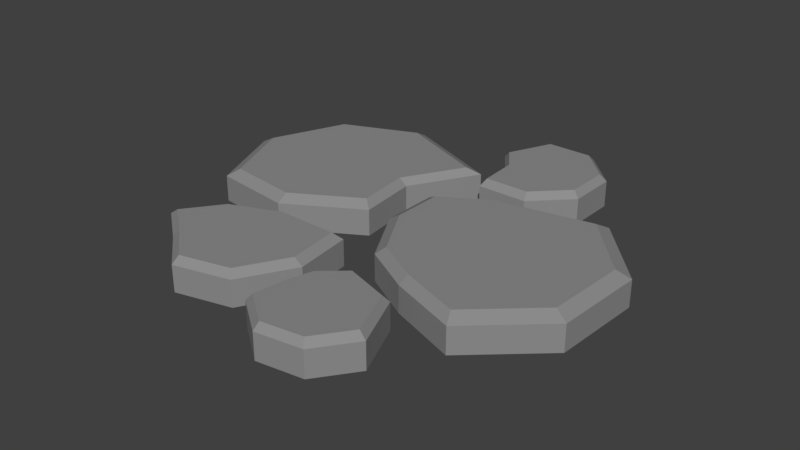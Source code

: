# Source: PierrePlates_001.blend  (saved by Blender 2.78.0; exported with 4.5.12 LTS)
import bpy
from mathutils import Matrix  # noqa: F401  (used for matrix-valued properties, if any)

bpy.ops.wm.read_factory_settings(use_empty=True)
scene = bpy.context.scene
scene.name = 'Scene'

# ---- collections
col_collection_1 = bpy.data.collections.new('Collection 1'); scene.collection.children.link(col_collection_1)

# ---- materials (node trees are filled in below, after node groups)
mat_grisclair_009 = bpy.data.materials.new('GrisClair.009')
mat_grisclair_009.alpha_threshold = 0.0
mat_grisclair_009.use_transparent_shadow = False
mat_grisclair_009.diffuse_color = (0.2738, 0.2738, 0.2738, 1.0)
mat_grisclair_009.roughness = 0.5
mat_grisclair_009.specular_intensity = 0.0

# ---- material node trees

# ---- world
world_world = bpy.data.worlds.new('World'); scene.world = world_world
world_world.color = (0.05088, 0.05088, 0.05088)
world_world.use_sun_shadow = False
world_world.sun_shadow_jitter_overblur = 0.0
world_world.cycles.sampling_method = 'MANUAL'

# ---- meshes
me_circle = bpy.data.meshes.new('Circle')
me_circle.from_pydata([(-0.495, 0.8869, -4.137e-07), (-0.8765, 0.7289, -4.137e-07), (-1.035, 0.3474, -4.137e-07), (-0.8765, -0.03409, -4.137e-07), (-0.5059, -0.08351, -4.133e-07), (-0.1733, 0.1125, -4.112e-07), (-0.2023, 0.3892, -4.022e-07), (-0.02678, 0.6949, -4.137e-07), (0.3147, -0.2815, -4.569e-07), (0.6184, -0.3904, -4.524e-07), (0.9256, -0.1145, -4.524e-07), (0.9477, 0.2979, -4.524e-07), (0.6717, 0.605, -4.524e-07), (0.1631, 0.5071, -4.463e-07), (-0.05872, 0.1104, -4.307e-07), (0.09305, -0.1589, -4.591e-07), (-0.393, -0.1413, -4.148e-07), (-0.6426, -0.2446, -4.148e-07), (-0.7785, -0.429, -4.135e-07), (-0.6046, -0.5645, -4.164e-07), (-0.4365, -0.7113, -4.13e-07), (-0.1826, -0.6478, -4.132e-07), (-0.04751, -0.4096, -4.145e-07), (-0.07937, -0.1466, -4.148e-07), (0.2718, 0.5913, -4.426e-07), (0.436, 0.7541, -4.426e-07), (0.4369, 0.9852, -4.426e-07), (0.2742, 1.149, -4.426e-07), (0.04306, 1.15, -4.426e-07), (-0.05904, 0.9243, -4.413e-07), (0.02949, 0.7955, -4.362e-07), (0.0407, 0.5923, -4.426e-07), (-0.0115, -0.5478, -4.537e-07), (-0.03508, -0.7112, -4.513e-07), (0.1346, -0.8369, -4.513e-07), (0.3435, -0.8059, -4.513e-07), (0.4693, -0.6362, -4.513e-07), (0.3682, -0.3913, -4.482e-07), (0.1468, -0.3206, -4.403e-07), (0.02727, -0.4242, -4.548e-07), (-0.05641, 0.3676, -4.379e-07), (-0.495, 0.8869, 0.1198), (-0.8765, 0.7289, 0.1198), (-1.035, 0.3474, 0.1198), (-0.8765, -0.03409, 0.1198), (-0.5059, -0.08351, 0.1198), (-0.1733, 0.1125, 0.1198), (-0.2023, 0.3892, 0.1198), (-0.02678, 0.6949, 0.1198), (0.3147, -0.2815, 0.1198), (0.6184, -0.3904, 0.1198), (0.9256, -0.1145, 0.1198), (0.9477, 0.2979, 0.1198), (0.6717, 0.605, 0.1198), (0.1631, 0.5071, 0.1198), (-0.05872, 0.1104, 0.1198), (0.09305, -0.1589, 0.1198), (-0.393, -0.1413, 0.1198), (-0.6426, -0.2446, 0.1198), (-0.7785, -0.429, 0.1198), (-0.6046, -0.5645, 0.1198), (-0.4365, -0.7113, 0.1198), (-0.1826, -0.6478, 0.1198), (-0.04751, -0.4096, 0.1198), (-0.07937, -0.1466, 0.1198), (0.2718, 0.5913, 0.1198), (0.436, 0.7541, 0.1198), (0.4369, 0.9852, 0.1198), (0.2742, 1.149, 0.1198), (0.04306, 1.15, 0.1198), (-0.05904, 0.9243, 0.1198), (0.02949, 0.7955, 0.1198), (0.0407, 0.5923, 0.1198), (-0.0115, -0.5478, 0.1198), (-0.03508, -0.7112, 0.1198), (0.1346, -0.8369, 0.1198), (0.3435, -0.8059, 0.1198), (0.4693, -0.6362, 0.1198), (0.3682, -0.3913, 0.1198), (0.1468, -0.3206, 0.1198), (0.02727, -0.4242, 0.1198), (-0.05641, 0.3676, 0.1198), (-0.4982, 0.8307, 0.1499), (-0.8374, 0.6902, 0.1499), (-0.9778, 0.351, 0.1499), (-0.8374, 0.01189, 0.1499), (-0.5079, -0.03204, 0.1499), (-0.2122, 0.1422, 0.1499), (-0.238, 0.3882, 0.1499), (-0.08194, 0.66, 0.1499), (0.3244, -0.2386, 0.1499), (0.5944, -0.3355, 0.1499), (0.8675, -0.09015, 0.1499), (0.8871, 0.2764, 0.1499), (0.6418, 0.5495, 0.1499), (0.1896, 0.4624, 0.1499), (-0.007582, 0.1098, 0.1499), (0.1273, -0.1297, 0.1499), (-0.3933, -0.1713, 0.1499), (-0.6152, -0.2632, 0.1499), (-0.736, -0.4271, 0.1499), (-0.5814, -0.5476, 0.1499), (-0.4319, -0.6781, 0.1499), (-0.2062, -0.6216, 0.1499), (-0.08613, -0.4098, 0.1499), (-0.1145, -0.176, 0.1499), (0.2621, 0.622, 0.1499), (0.408, 0.7667, 0.1499), (0.4089, 0.9722, 0.1499), (0.2642, 1.118, 0.1499), (0.05872, 1.119, 0.1499), (-0.03205, 0.918, 0.1499), (0.04665, 0.8035, 0.1499), (0.05662, 0.6229, 0.1499), (0.009791, -0.5519, 0.1499), (-0.01117, -0.6971, 0.1499), (0.1397, -0.8089, 0.1499), (0.3254, -0.7813, 0.1499), (0.4372, -0.6304, 0.1499), (0.3474, -0.4127, 0.1499), (0.1505, -0.3499, 0.1499), (0.04426, -0.442, 0.1499), (-0.00553, 0.3384, 0.1499)], [], [(1, 0, 7, 6, 5, 4, 3, 2), (9, 8, 15, 14, 40, 13, 12, 11, 10), (17, 16, 23, 22, 21, 20, 19, 18), (25, 24, 31, 30, 29, 28, 27, 26), (33, 32, 39, 38, 37, 36, 35, 34), (71, 72, 113, 112), (44, 45, 86, 85), (57, 58, 99, 98), (70, 71, 112, 111), (43, 44, 85, 84), (17, 58, 57, 16), (3, 4, 45, 44), (30, 31, 72, 71), (18, 59, 58, 17), (4, 5, 46, 45), (31, 24, 65, 72), (19, 60, 59, 18), (5, 6, 47, 46), (33, 74, 73, 32), (20, 61, 60, 19), (6, 7, 48, 47), (34, 75, 74, 33), (21, 62, 61, 20), (7, 0, 41, 48), (35, 76, 75, 34), (22, 63, 62, 21), (8, 9, 50, 49), (36, 77, 76, 35), (23, 64, 63, 22), (9, 10, 51, 50), (37, 78, 77, 36), (16, 57, 64, 23), (10, 11, 52, 51), (38, 79, 78, 37), (24, 25, 66, 65), (11, 12, 53, 52), (39, 80, 79, 38), (25, 26, 67, 66), (12, 13, 54, 53), (32, 73, 80, 39), (26, 27, 68, 67), (13, 40, 81, 54), (40, 14, 55, 81), (0, 1, 42, 41), (27, 28, 69, 68), (14, 15, 56, 55), (1, 2, 43, 42), (28, 29, 70, 69), (15, 8, 49, 56), (2, 3, 44, 43), (29, 30, 71, 70), (83, 84, 85, 86, 87, 88, 89, 82), (91, 92, 93, 94, 95, 122, 96, 97, 90), (99, 100, 101, 102, 103, 104, 105, 98), (107, 108, 109, 110, 111, 112, 113, 106), (115, 116, 117, 118, 119, 120, 121, 114), (58, 59, 100, 99), (45, 46, 87, 86), (72, 65, 106, 113), (59, 60, 101, 100), (46, 47, 88, 87), (73, 74, 115, 114), (60, 61, 102, 101), (47, 48, 89, 88), (74, 75, 116, 115), (61, 62, 103, 102), (48, 41, 82, 89), (75, 76, 117, 116), (62, 63, 104, 103), (49, 50, 91, 90), (76, 77, 118, 117), (63, 64, 105, 104), (50, 51, 92, 91), (77, 78, 119, 118), (64, 57, 98, 105), (51, 52, 93, 92), (78, 79, 120, 119), (65, 66, 107, 106), (52, 53, 94, 93), (79, 80, 121, 120), (66, 67, 108, 107), (53, 54, 95, 94), (80, 73, 114, 121), (67, 68, 109, 108), (54, 81, 122, 95), (81, 55, 96, 122), (41, 42, 83, 82), (68, 69, 110, 109), (55, 56, 97, 96), (42, 43, 84, 83), (69, 70, 111, 110), (56, 49, 90, 97)])
me_circle.materials.append(mat_grisclair_009)
me_circle.use_remesh_preserve_volume = False
me_circle.use_remesh_preserve_attributes = False
me_circle.use_mirror_vertex_groups = False
me_circle.update()

# ---- objects
ob_pierreplates_000 = bpy.data.objects.new('PierrePlates.000', me_circle)

# ---- transforms, parenting, visibility, modifiers, constraints
ob_pierreplates_000.location = (0.0, 0.0, 0.0)
ob_pierreplates_000.scale = (0.8411, 0.8411, 0.8411)
ob_pierreplates_000.lineart.crease_threshold = 0.0

# ---- collection membership
col_collection_1.objects.link(ob_pierreplates_000)

# ---- scene / render settings (as saved in the file)
scene.frame_start = 1; scene.frame_end = 250; scene.frame_set(1)
scene.render.engine = 'BLENDER_EEVEE_NEXT'
scene.render.resolution_percentage = 50
scene.render.dither_intensity = 0.0
scene.cycles.use_denoising = False
scene.cycles.samples = 128
scene.cycles.sampling_pattern = 'TABULATED_SOBOL'
scene.cycles.light_sampling_threshold = 0.0
scene.cycles.use_adaptive_sampling = False
scene.cycles.use_light_tree = False
scene.cycles.blur_glossy = 0.0
scene.cycles.sample_clamp_indirect = 0.0
scene.view_settings.view_transform = 'Standard'
bpy.context.view_layer.update()

# ---- added for rendering (the .blend has no active camera and no usable light): camera, sun
cam_auto = bpy.data.cameras.new('AutoCamera')
cam_auto.lens = 50.0
cam_auto.sensor_width = 36.0
cam_auto.clip_end = 1000.0
ob_auto_camera = bpy.data.objects.new('AutoCamera', cam_auto)
scene.collection.objects.link(ob_auto_camera)
ob_auto_camera.location = (2.15097, -2.4932, 1.81304)
ob_auto_camera.rotation_euler = (1.09748, -7.21219e-08, 0.694738)
scene.camera = ob_auto_camera
light_auto_sun = bpy.data.lights.new('AutoSun', 'SUN')
light_auto_sun.energy = 3.0
light_auto_sun.angle = 0.0523599
ob_auto_sun = bpy.data.objects.new('AutoSun', light_auto_sun)
scene.collection.objects.link(ob_auto_sun)
ob_auto_sun.rotation_euler = (0.872665, 0.174533, 0.523599)
bpy.context.view_layer.update()
